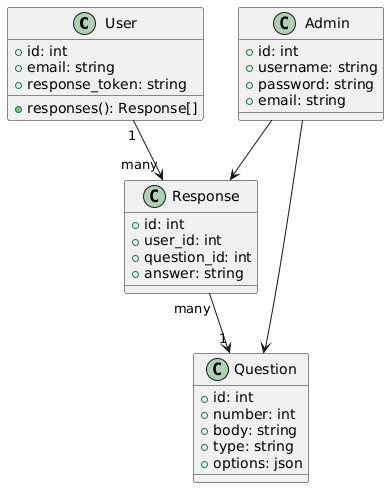

The diagram above was rendered by PlantUML. Its source (embedded in the PNG):
@startuml
class User {
    +id: int
    +email: string
    +response_token: string
    +responses(): Response[]
}

class Admin {
    +id: int
    +username: string
    +password: string
    +email: string
}

class Question {
    +id: int
    +number: int
    +body: string
    +type: string
    +options: json
}

class Response {
    +id: int
    +user_id: int
    +question_id: int
    +answer: string
}

User "1" --> "many" Response
Response "many" --> "1" Question
Admin --> Question
Admin --> Response
@enduml